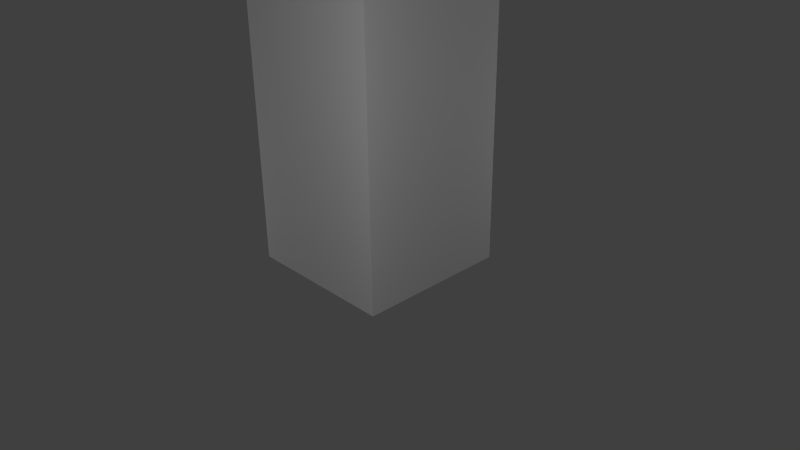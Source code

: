 # Source: 3Dgate.blend  (saved by Blender 2.76.0; exported with 4.5.12 LTS)
import bpy
from mathutils import Matrix  # noqa: F401  (used for matrix-valued properties, if any)

bpy.ops.wm.read_factory_settings(use_empty=True)
scene = bpy.context.scene
scene.name = 'Scene'

# ---- collections
col_collection_1 = bpy.data.collections.new('Collection 1'); scene.collection.children.link(col_collection_1)

# ---- materials (node trees are filled in below, after node groups)
mat_door = bpy.data.materials.new('door')
mat_door.alpha_threshold = 0.0
mat_door.use_transparent_shadow = False
mat_door.roughness = 0.5

# ---- material node trees

# ---- world
world_world = bpy.data.worlds.new('World'); scene.world = world_world
world_world.color = (0.05088, 0.05088, 0.05088)
world_world.use_sun_shadow = False
world_world.sun_shadow_jitter_overblur = 0.0
world_world.cycles.sampling_method = 'MANUAL'
world_world.cycles.sample_map_resolution = 256

# ---- cameras
cam_camera = bpy.data.cameras.new('Camera')
cam_camera.clip_end = 100.0
cam_camera.lens = 35.0
cam_camera.sensor_width = 32.0
cam_camera.sensor_height = 18.0
cam_camera.ortho_scale = 7.314
cam_camera.dof.focus_distance = 0.0
cam_camera.dof.aperture_fstop = 128.0

# ---- lights
light_point_001 = bpy.data.lights.new('Point.001', 'POINT')
light_point_001.transmission_factor = 0.0
light_point_001.energy = 100.0
light_point_001.shadow_buffer_clip_start = 0.5
light_point_001.shadow_soft_size = 0.1
light_point_001.shadow_maximum_resolution = 0.006
light_point_001.use_absolute_resolution = True
light_point_001.cycles.use_multiple_importance_sampling = False
light_point = bpy.data.lights.new('Point', 'POINT')
light_point.transmission_factor = 0.0
light_point.energy = 100.0
light_point.shadow_buffer_clip_start = 0.5
light_point.shadow_soft_size = 0.1
light_point.shadow_maximum_resolution = 0.006
light_point.use_absolute_resolution = True
light_point.cycles.use_multiple_importance_sampling = False
light_lamp = bpy.data.lights.new('Lamp', 'POINT')
light_lamp.transmission_factor = 0.0
light_lamp.cutoff_distance = 30.0
light_lamp.energy = 100.0
light_lamp.shadow_buffer_clip_start = 1.001
light_lamp.shadow_soft_size = 0.1
light_lamp.shadow_maximum_resolution = 0.006
light_lamp.use_absolute_resolution = True
light_lamp.cycles.use_multiple_importance_sampling = False

# ---- meshes
me_plane_001 = bpy.data.meshes.new('Plane.001')
me_plane_001.from_pydata([(-1.0, -1.0, 0.0), (1.0, -1.0, 0.0), (-1.0, 1.0, 0.0), (1.0, 1.0, 0.0), (-1.0, 1.0, 0.0), (-1.0, -1.0, 0.0), (1.0, -1.0, 0.0), (1.0, 1.0, 0.0), (-1.0, 1.0, 0.0), (-0.9852, -1.0, 0.0), (1.015, -1.0, 0.0), (1.0, 1.0, 0.0), (-1.0, 1.0, 4.0), (-0.9852, -1.0, 4.0), (1.015, -1.0, 4.0), (1.0, 1.0, 4.0)], [], [(0, 2, 3, 1), (6, 7, 11, 10), (3, 2, 4, 7), (0, 1, 6, 5), (1, 3, 7, 6), (2, 0, 5, 4), (10, 11, 15, 14), (4, 5, 9, 8), (7, 4, 8, 11), (5, 6, 10, 9), (13, 14, 15, 12), (8, 9, 13, 12), (11, 8, 12, 15), (9, 10, 14, 13)])
_uv = me_plane_001.uv_layers.new(name='UVMap')
_uv.uv.foreach_set('vector', [-0.1418, 1.074, -0.1418, 0.7043, 0.408, 0.7043, 0.408, 1.074, 0.0, 0.0, 0.0, 0.0, 0.0, 0.0, 0.0, 0.0, 0.0, 0.0, 0.0, 0.0, 0.0, 0.0, 0.0, 0.0, 0.0, 0.0, 0.0, 0.0, 0.0, 0.0, 0.0, 0.0, 0.0, 0.0, 0.0, 0.0, 0.0, 0.0, 0.0, 0.0, 0.0, 0.0, 0.0, 0.0, 0.0, 0.0, 0.0, 0.0, 8.646e-05, 8.625e-05, 0.9915, 8.628e-05, 0.9989, 0.9974, 8.625e-05, 0.9999, 0.0, 0.0, 0.0, 0.0, 0.0, 0.0, 0.0, 0.0, 0.0, 0.0, 0.0, 0.0, 0.0, 0.0, 0.0, 0.0, 0.0, 0.0, 0.0, 0.0, 0.0, 0.0, 0.0, 0.0, 0.0, 0.0, 0.0, 0.0, 0.0, 0.0, 0.0, 0.0, 0.01991, 0.005337, 0.9945, 0.01165, 0.973, 0.9868, 0.02041, 0.9927, 0.9875, 0.003396, 0.005143, 0.007818, 0.009337, 0.9927, 0.9831, 0.9902, 0.01622, 0.009165, 0.9727, 0.02459, 0.987, 0.9843, 0.0132, 0.9818])
me_plane_001.materials.append(mat_door)
me_plane_001.use_remesh_preserve_volume = False
me_plane_001.use_remesh_preserve_attributes = False
me_plane_001.use_mirror_vertex_groups = False
me_plane_001.update()

# ---- objects
ob_point_001 = bpy.data.objects.new('Point.001', light_point_001)
ob_point = bpy.data.objects.new('Point', light_point)
ob_plane = bpy.data.objects.new('Plane', me_plane_001)
ob_lamp = bpy.data.objects.new('Lamp', light_lamp)
ob_camera = bpy.data.objects.new('Camera', cam_camera)

# ---- transforms, parenting, visibility, modifiers, constraints
ob_point_001.location = (-3.405, -1.274, 0.7139)
ob_point_001.lineart.crease_threshold = 0.0
ob_point.location = (1.471, 3.586, 1.806)
ob_point.lineart.crease_threshold = 0.0
ob_plane.location = (0.0906, 0.0, 0.0)
ob_plane.scale = (1.0, 1.0, 1.5)
ob_plane.lineart.crease_threshold = 0.0
ob_lamp.location = (3.351, -3.743, 3.01)
ob_lamp.rotation_euler = (0.6503, 0.05522, 1.866)
ob_lamp.lock_rotations_4d = False
ob_lamp.empty_display_type = 'ARROWS'
ob_lamp.color = (0.0, 0.0, 0.0, 0.0)
ob_lamp.lineart.crease_threshold = 0.0
ob_camera.location = (7.481, -6.508, 5.344)
ob_camera.rotation_euler = (1.109, 0.01082, 0.8149)
ob_camera.lock_rotations_4d = False
ob_camera.empty_display_type = 'ARROWS'
ob_camera.color = (0.0, 0.0, 0.0, 0.0)
ob_camera.display_type = 'WIRE'
ob_camera.lineart.crease_threshold = 0.0

# ---- collection membership
col_collection_1.objects.link(ob_point_001)
col_collection_1.objects.link(ob_point)
col_collection_1.objects.link(ob_plane)
col_collection_1.objects.link(ob_lamp)
col_collection_1.objects.link(ob_camera)

# ---- scene / render settings (as saved in the file)
scene.camera = ob_camera
scene.frame_start = 1; scene.frame_end = 250; scene.frame_set(1)
scene.render.engine = 'BLENDER_EEVEE_NEXT'
scene.render.resolution_percentage = 50
scene.render.dither_intensity = 0.0
scene.cycles.use_denoising = False
scene.cycles.samples = 10
scene.cycles.sampling_pattern = 'TABULATED_SOBOL'
scene.cycles.light_sampling_threshold = 0.0
scene.cycles.use_adaptive_sampling = False
scene.cycles.use_light_tree = False
scene.cycles.blur_glossy = 0.0
scene.cycles.pixel_filter_type = 'GAUSSIAN'
scene.cycles.sample_clamp_indirect = 0.0
scene.view_settings.view_transform = 'Standard'
bpy.context.view_layer.update()
